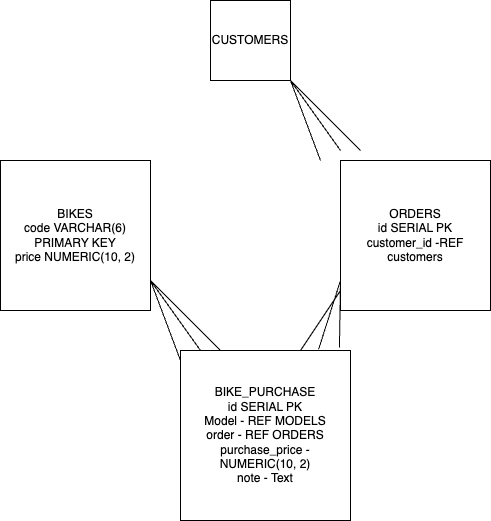

The diagram above was exported from draw.io. Its source (the exported page's mxGraphModel, read from the mxfile embedded in the PNG):
<mxGraphModel dx="474" dy="548" grid="1" gridSize="10" guides="1" tooltips="1" connect="1" arrows="1" fold="1" page="1" pageScale="1" pageWidth="850" pageHeight="1100" math="0" shadow="0">
  <root>
    <mxCell id="0" />
    <mxCell id="1" parent="0" />
    <mxCell id="tKw93s1BpTjT9J0y-eBM-1" value="BIKES&lt;br&gt;code VARCHAR(6) PRIMARY KEY&lt;br&gt;price NUMERIC(10, 2)" style="whiteSpace=wrap;html=1;aspect=fixed;" vertex="1" parent="1">
      <mxGeometry x="50" y="170" width="150" height="150" as="geometry" />
    </mxCell>
    <mxCell id="tKw93s1BpTjT9J0y-eBM-2" value="ORDERS&lt;br&gt;id SERIAL PK&lt;br&gt;customer_id -REF customers" style="whiteSpace=wrap;html=1;aspect=fixed;" vertex="1" parent="1">
      <mxGeometry x="390" y="170" width="150" height="150" as="geometry" />
    </mxCell>
    <mxCell id="tKw93s1BpTjT9J0y-eBM-3" value="BIKE_PURCHASE&lt;br&gt;id SERIAL PK&lt;br&gt;Model - REF MODELS&lt;br&gt;order - REF ORDERS&lt;br&gt;purchase_price - NUMERIC(10, 2)&lt;br&gt;note - Text" style="whiteSpace=wrap;html=1;aspect=fixed;" vertex="1" parent="1">
      <mxGeometry x="230" y="360" width="170" height="170" as="geometry" />
    </mxCell>
    <mxCell id="tKw93s1BpTjT9J0y-eBM-4" value="CUSTOMERS" style="whiteSpace=wrap;html=1;aspect=fixed;" vertex="1" parent="1">
      <mxGeometry x="260" y="10" width="80" height="80" as="geometry" />
    </mxCell>
    <mxCell id="tKw93s1BpTjT9J0y-eBM-5" value="" style="endArrow=none;html=1;rounded=0;entryX=1;entryY=1;entryDx=0;entryDy=0;" edge="1" parent="1" target="tKw93s1BpTjT9J0y-eBM-4">
      <mxGeometry width="50" height="50" relative="1" as="geometry">
        <mxPoint x="390" y="160" as="sourcePoint" />
        <mxPoint x="330" y="260" as="targetPoint" />
      </mxGeometry>
    </mxCell>
    <mxCell id="tKw93s1BpTjT9J0y-eBM-6" value="" style="endArrow=none;html=1;rounded=0;" edge="1" parent="1">
      <mxGeometry width="50" height="50" relative="1" as="geometry">
        <mxPoint x="370" y="170" as="sourcePoint" />
        <mxPoint x="340" y="90" as="targetPoint" />
      </mxGeometry>
    </mxCell>
    <mxCell id="tKw93s1BpTjT9J0y-eBM-7" value="" style="endArrow=none;html=1;rounded=0;" edge="1" parent="1">
      <mxGeometry width="50" height="50" relative="1" as="geometry">
        <mxPoint x="410" y="160" as="sourcePoint" />
        <mxPoint x="340" y="90" as="targetPoint" />
      </mxGeometry>
    </mxCell>
    <mxCell id="tKw93s1BpTjT9J0y-eBM-8" value="" style="endArrow=none;html=1;rounded=0;entryX=1;entryY=1;entryDx=0;entryDy=0;" edge="1" parent="1">
      <mxGeometry width="50" height="50" relative="1" as="geometry">
        <mxPoint x="250" y="360" as="sourcePoint" />
        <mxPoint x="200" y="290" as="targetPoint" />
      </mxGeometry>
    </mxCell>
    <mxCell id="tKw93s1BpTjT9J0y-eBM-9" value="" style="endArrow=none;html=1;rounded=0;" edge="1" parent="1">
      <mxGeometry width="50" height="50" relative="1" as="geometry">
        <mxPoint x="230" y="370" as="sourcePoint" />
        <mxPoint x="200" y="290" as="targetPoint" />
      </mxGeometry>
    </mxCell>
    <mxCell id="tKw93s1BpTjT9J0y-eBM-10" value="" style="endArrow=none;html=1;rounded=0;" edge="1" parent="1">
      <mxGeometry width="50" height="50" relative="1" as="geometry">
        <mxPoint x="270" y="360" as="sourcePoint" />
        <mxPoint x="200" y="290" as="targetPoint" />
      </mxGeometry>
    </mxCell>
    <mxCell id="tKw93s1BpTjT9J0y-eBM-11" value="" style="endArrow=none;html=1;rounded=0;exitX=0.812;exitY=-0.006;exitDx=0;exitDy=0;exitPerimeter=0;" edge="1" parent="1" source="tKw93s1BpTjT9J0y-eBM-3">
      <mxGeometry width="50" height="50" relative="1" as="geometry">
        <mxPoint x="370" y="350" as="sourcePoint" />
        <mxPoint x="390" y="290" as="targetPoint" />
      </mxGeometry>
    </mxCell>
    <mxCell id="tKw93s1BpTjT9J0y-eBM-12" value="" style="endArrow=none;html=1;rounded=0;" edge="1" parent="1">
      <mxGeometry width="50" height="50" relative="1" as="geometry">
        <mxPoint x="350" y="360" as="sourcePoint" />
        <mxPoint x="390" y="300" as="targetPoint" />
      </mxGeometry>
    </mxCell>
    <mxCell id="tKw93s1BpTjT9J0y-eBM-13" value="" style="endArrow=none;html=1;rounded=0;exitX=0.935;exitY=-0.018;exitDx=0;exitDy=0;exitPerimeter=0;" edge="1" parent="1" source="tKw93s1BpTjT9J0y-eBM-3">
      <mxGeometry width="50" height="50" relative="1" as="geometry">
        <mxPoint x="390" y="350" as="sourcePoint" />
        <mxPoint x="390" y="290" as="targetPoint" />
      </mxGeometry>
    </mxCell>
  </root>
</mxGraphModel>